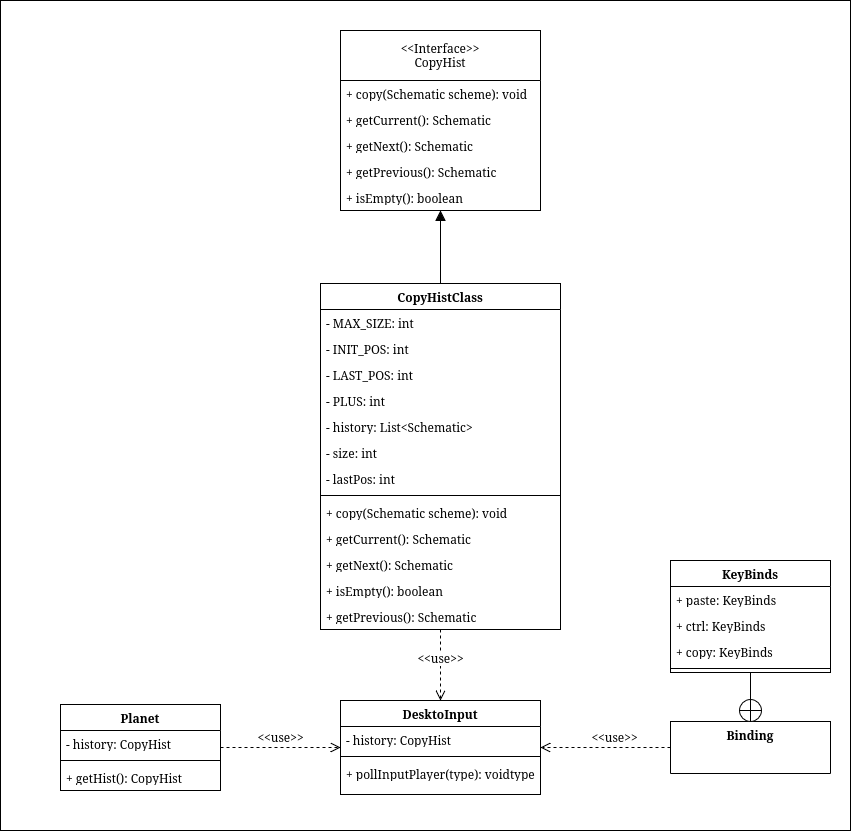

The diagram above was exported from draw.io. Its source (the exported page's mxGraphModel, read from the mxfile embedded in the PNG):
<mxGraphModel dx="1174" dy="721" grid="1" gridSize="10" guides="1" tooltips="1" connect="1" arrows="1" fold="1" page="1" pageScale="1" pageWidth="850" pageHeight="1100" math="0" shadow="0">
  <root>
    <mxCell id="0" />
    <mxCell id="1" parent="0" />
    <mxCell id="w9S7rz1wqZ-SY6dZT86m-74" parent="1" style="rounded=0;whiteSpace=wrap;html=1;" value="" vertex="1">
      <mxGeometry height="830" width="850" x="560" y="500" as="geometry" />
    </mxCell>
    <mxCell id="w9S7rz1wqZ-SY6dZT86m-2" parent="1" style="swimlane;fontStyle=0;childLayout=stackLayout;horizontal=1;startSize=50;fillColor=none;horizontalStack=0;resizeParent=1;resizeParentMax=0;resizeLast=0;collapsible=1;marginBottom=0;whiteSpace=wrap;html=1;" value="&amp;lt;&amp;lt;Interface&amp;gt;&amp;gt;&lt;div&gt;CopyHist&lt;/div&gt;" vertex="1">
      <mxGeometry height="180" width="200" x="900" y="530" as="geometry" />
    </mxCell>
    <mxCell id="w9S7rz1wqZ-SY6dZT86m-3" parent="w9S7rz1wqZ-SY6dZT86m-2" style="text;strokeColor=none;fillColor=none;align=left;verticalAlign=top;spacingLeft=4;spacingRight=4;overflow=hidden;rotatable=0;points=[[0,0.5],[1,0.5]];portConstraint=eastwest;whiteSpace=wrap;html=1;" value="+ copy(Schematic scheme): void" vertex="1">
      <mxGeometry height="26" width="200" y="50" as="geometry" />
    </mxCell>
    <mxCell id="w9S7rz1wqZ-SY6dZT86m-4" parent="w9S7rz1wqZ-SY6dZT86m-2" style="text;strokeColor=none;fillColor=none;align=left;verticalAlign=top;spacingLeft=4;spacingRight=4;overflow=hidden;rotatable=0;points=[[0,0.5],[1,0.5]];portConstraint=eastwest;whiteSpace=wrap;html=1;" value="+ getCurrent(): Schematic" vertex="1">
      <mxGeometry height="26" width="200" y="76" as="geometry" />
    </mxCell>
    <mxCell id="w9S7rz1wqZ-SY6dZT86m-5" parent="w9S7rz1wqZ-SY6dZT86m-2" style="text;strokeColor=none;fillColor=none;align=left;verticalAlign=top;spacingLeft=4;spacingRight=4;overflow=hidden;rotatable=0;points=[[0,0.5],[1,0.5]];portConstraint=eastwest;whiteSpace=wrap;html=1;" value="+ getNext():&amp;nbsp;Schematic" vertex="1">
      <mxGeometry height="26" width="200" y="102" as="geometry" />
    </mxCell>
    <mxCell id="w9S7rz1wqZ-SY6dZT86m-6" parent="w9S7rz1wqZ-SY6dZT86m-2" style="text;strokeColor=none;fillColor=none;align=left;verticalAlign=top;spacingLeft=4;spacingRight=4;overflow=hidden;rotatable=0;points=[[0,0.5],[1,0.5]];portConstraint=eastwest;whiteSpace=wrap;html=1;" value="+ getPrevious():&amp;nbsp;Schematic" vertex="1">
      <mxGeometry height="26" width="200" y="128" as="geometry" />
    </mxCell>
    <mxCell id="w9S7rz1wqZ-SY6dZT86m-7" parent="w9S7rz1wqZ-SY6dZT86m-2" style="text;strokeColor=none;fillColor=none;align=left;verticalAlign=top;spacingLeft=4;spacingRight=4;overflow=hidden;rotatable=0;points=[[0,0.5],[1,0.5]];portConstraint=eastwest;whiteSpace=wrap;html=1;" value="+ isEmpty(): boolean" vertex="1">
      <mxGeometry height="26" width="200" y="154" as="geometry" />
    </mxCell>
    <mxCell id="w9S7rz1wqZ-SY6dZT86m-8" parent="1" style="swimlane;fontStyle=1;align=center;verticalAlign=top;childLayout=stackLayout;horizontal=1;startSize=26;horizontalStack=0;resizeParent=1;resizeParentMax=0;resizeLast=0;collapsible=1;marginBottom=0;whiteSpace=wrap;html=1;" value="CopyHistClass" vertex="1">
      <mxGeometry height="346" width="240" x="880" y="783" as="geometry" />
    </mxCell>
    <mxCell id="w9S7rz1wqZ-SY6dZT86m-9" parent="w9S7rz1wqZ-SY6dZT86m-8" style="text;strokeColor=none;fillColor=none;align=left;verticalAlign=top;spacingLeft=4;spacingRight=4;overflow=hidden;rotatable=0;points=[[0,0.5],[1,0.5]];portConstraint=eastwest;whiteSpace=wrap;html=1;" value="- MAX_SIZE: int" vertex="1">
      <mxGeometry height="26" width="240" y="26" as="geometry" />
    </mxCell>
    <mxCell id="w9S7rz1wqZ-SY6dZT86m-10" parent="w9S7rz1wqZ-SY6dZT86m-8" style="text;strokeColor=none;fillColor=none;align=left;verticalAlign=top;spacingLeft=4;spacingRight=4;overflow=hidden;rotatable=0;points=[[0,0.5],[1,0.5]];portConstraint=eastwest;whiteSpace=wrap;html=1;" value="- INIT_POS: int" vertex="1">
      <mxGeometry height="26" width="240" y="52" as="geometry" />
    </mxCell>
    <mxCell id="w9S7rz1wqZ-SY6dZT86m-11" parent="w9S7rz1wqZ-SY6dZT86m-8" style="text;strokeColor=none;fillColor=none;align=left;verticalAlign=top;spacingLeft=4;spacingRight=4;overflow=hidden;rotatable=0;points=[[0,0.5],[1,0.5]];portConstraint=eastwest;whiteSpace=wrap;html=1;" value="- LAST_POS: int" vertex="1">
      <mxGeometry height="26" width="240" y="78" as="geometry" />
    </mxCell>
    <mxCell id="w9S7rz1wqZ-SY6dZT86m-12" parent="w9S7rz1wqZ-SY6dZT86m-8" style="text;strokeColor=none;fillColor=none;align=left;verticalAlign=top;spacingLeft=4;spacingRight=4;overflow=hidden;rotatable=0;points=[[0,0.5],[1,0.5]];portConstraint=eastwest;whiteSpace=wrap;html=1;" value="- PLUS: int" vertex="1">
      <mxGeometry height="26" width="240" y="104" as="geometry" />
    </mxCell>
    <mxCell id="w9S7rz1wqZ-SY6dZT86m-13" parent="w9S7rz1wqZ-SY6dZT86m-8" style="text;strokeColor=none;fillColor=none;align=left;verticalAlign=top;spacingLeft=4;spacingRight=4;overflow=hidden;rotatable=0;points=[[0,0.5],[1,0.5]];portConstraint=eastwest;whiteSpace=wrap;html=1;" value="- history: List&amp;lt;Schematic&amp;gt;" vertex="1">
      <mxGeometry height="26" width="240" y="130" as="geometry" />
    </mxCell>
    <mxCell id="w9S7rz1wqZ-SY6dZT86m-14" parent="w9S7rz1wqZ-SY6dZT86m-8" style="text;strokeColor=none;fillColor=none;align=left;verticalAlign=top;spacingLeft=4;spacingRight=4;overflow=hidden;rotatable=0;points=[[0,0.5],[1,0.5]];portConstraint=eastwest;whiteSpace=wrap;html=1;" value="- size: int" vertex="1">
      <mxGeometry height="26" width="240" y="156" as="geometry" />
    </mxCell>
    <mxCell id="w9S7rz1wqZ-SY6dZT86m-15" parent="w9S7rz1wqZ-SY6dZT86m-8" style="text;strokeColor=none;fillColor=none;align=left;verticalAlign=top;spacingLeft=4;spacingRight=4;overflow=hidden;rotatable=0;points=[[0,0.5],[1,0.5]];portConstraint=eastwest;whiteSpace=wrap;html=1;" value="- lastPos: int" vertex="1">
      <mxGeometry height="26" width="240" y="182" as="geometry" />
    </mxCell>
    <mxCell id="w9S7rz1wqZ-SY6dZT86m-16" parent="w9S7rz1wqZ-SY6dZT86m-8" style="line;strokeWidth=1;fillColor=none;align=left;verticalAlign=middle;spacingTop=-1;spacingLeft=3;spacingRight=3;rotatable=0;labelPosition=right;points=[];portConstraint=eastwest;strokeColor=inherit;" value="" vertex="1">
      <mxGeometry height="8" width="240" y="208" as="geometry" />
    </mxCell>
    <mxCell id="w9S7rz1wqZ-SY6dZT86m-17" parent="w9S7rz1wqZ-SY6dZT86m-8" style="text;strokeColor=none;fillColor=none;align=left;verticalAlign=top;spacingLeft=4;spacingRight=4;overflow=hidden;rotatable=0;points=[[0,0.5],[1,0.5]];portConstraint=eastwest;whiteSpace=wrap;html=1;" value="+ copy(Schematic scheme): void" vertex="1">
      <mxGeometry height="26" width="240" y="216" as="geometry" />
    </mxCell>
    <mxCell id="w9S7rz1wqZ-SY6dZT86m-18" parent="w9S7rz1wqZ-SY6dZT86m-8" style="text;strokeColor=none;fillColor=none;align=left;verticalAlign=top;spacingLeft=4;spacingRight=4;overflow=hidden;rotatable=0;points=[[0,0.5],[1,0.5]];portConstraint=eastwest;whiteSpace=wrap;html=1;" value="+ getCurrent(): Schematic" vertex="1">
      <mxGeometry height="26" width="240" y="242" as="geometry" />
    </mxCell>
    <mxCell id="w9S7rz1wqZ-SY6dZT86m-19" parent="w9S7rz1wqZ-SY6dZT86m-8" style="text;strokeColor=none;fillColor=none;align=left;verticalAlign=top;spacingLeft=4;spacingRight=4;overflow=hidden;rotatable=0;points=[[0,0.5],[1,0.5]];portConstraint=eastwest;whiteSpace=wrap;html=1;" value="+ getNext():&amp;nbsp;Schematic" vertex="1">
      <mxGeometry height="26" width="240" y="268" as="geometry" />
    </mxCell>
    <mxCell id="w9S7rz1wqZ-SY6dZT86m-20" parent="w9S7rz1wqZ-SY6dZT86m-8" style="text;strokeColor=none;fillColor=none;align=left;verticalAlign=top;spacingLeft=4;spacingRight=4;overflow=hidden;rotatable=0;points=[[0,0.5],[1,0.5]];portConstraint=eastwest;whiteSpace=wrap;html=1;" value="+ isEmpty(): boolean" vertex="1">
      <mxGeometry height="26" width="240" y="294" as="geometry" />
    </mxCell>
    <mxCell id="w9S7rz1wqZ-SY6dZT86m-21" parent="w9S7rz1wqZ-SY6dZT86m-8" style="text;strokeColor=none;fillColor=none;align=left;verticalAlign=top;spacingLeft=4;spacingRight=4;overflow=hidden;rotatable=0;points=[[0,0.5],[1,0.5]];portConstraint=eastwest;whiteSpace=wrap;html=1;" value="+ getPrevious():&amp;nbsp;Schematic" vertex="1">
      <mxGeometry height="26" width="240" y="320" as="geometry" />
    </mxCell>
    <mxCell id="w9S7rz1wqZ-SY6dZT86m-22" parent="1" style="swimlane;fontStyle=1;align=center;verticalAlign=top;childLayout=stackLayout;horizontal=1;startSize=26;horizontalStack=0;resizeParent=1;resizeParentMax=0;resizeLast=0;collapsible=1;marginBottom=0;whiteSpace=wrap;html=1;" value="Planet" vertex="1">
      <mxGeometry height="86" width="160" x="620" y="1204" as="geometry" />
    </mxCell>
    <mxCell id="w9S7rz1wqZ-SY6dZT86m-23" parent="w9S7rz1wqZ-SY6dZT86m-22" style="text;strokeColor=none;fillColor=none;align=left;verticalAlign=top;spacingLeft=4;spacingRight=4;overflow=hidden;rotatable=0;points=[[0,0.5],[1,0.5]];portConstraint=eastwest;whiteSpace=wrap;html=1;" value="- history: CopyHist" vertex="1">
      <mxGeometry height="26" width="160" y="26" as="geometry" />
    </mxCell>
    <mxCell id="w9S7rz1wqZ-SY6dZT86m-24" parent="w9S7rz1wqZ-SY6dZT86m-22" style="line;strokeWidth=1;fillColor=none;align=left;verticalAlign=middle;spacingTop=-1;spacingLeft=3;spacingRight=3;rotatable=0;labelPosition=right;points=[];portConstraint=eastwest;strokeColor=inherit;" value="" vertex="1">
      <mxGeometry height="8" width="160" y="52" as="geometry" />
    </mxCell>
    <mxCell id="w9S7rz1wqZ-SY6dZT86m-25" parent="w9S7rz1wqZ-SY6dZT86m-22" style="text;strokeColor=none;fillColor=none;align=left;verticalAlign=top;spacingLeft=4;spacingRight=4;overflow=hidden;rotatable=0;points=[[0,0.5],[1,0.5]];portConstraint=eastwest;whiteSpace=wrap;html=1;" value="+ getHist(): CopyHist" vertex="1">
      <mxGeometry height="26" width="160" y="60" as="geometry" />
    </mxCell>
    <mxCell id="w9S7rz1wqZ-SY6dZT86m-26" parent="1" style="swimlane;fontStyle=1;align=center;verticalAlign=top;childLayout=stackLayout;horizontal=1;startSize=26;horizontalStack=0;resizeParent=1;resizeParentMax=0;resizeLast=0;collapsible=1;marginBottom=0;whiteSpace=wrap;html=1;" value="DesktoInput" vertex="1">
      <mxGeometry height="94" width="200" x="900" y="1200" as="geometry" />
    </mxCell>
    <mxCell id="w9S7rz1wqZ-SY6dZT86m-27" parent="w9S7rz1wqZ-SY6dZT86m-26" style="text;strokeColor=none;fillColor=none;align=left;verticalAlign=top;spacingLeft=4;spacingRight=4;overflow=hidden;rotatable=0;points=[[0,0.5],[1,0.5]];portConstraint=eastwest;whiteSpace=wrap;html=1;" value="- history: CopyHist" vertex="1">
      <mxGeometry height="26" width="200" y="26" as="geometry" />
    </mxCell>
    <mxCell id="w9S7rz1wqZ-SY6dZT86m-29" parent="w9S7rz1wqZ-SY6dZT86m-26" style="line;strokeWidth=1;fillColor=none;align=left;verticalAlign=middle;spacingTop=-1;spacingLeft=3;spacingRight=3;rotatable=0;labelPosition=right;points=[];portConstraint=eastwest;strokeColor=inherit;" value="" vertex="1">
      <mxGeometry height="8" width="200" y="52" as="geometry" />
    </mxCell>
    <mxCell id="w9S7rz1wqZ-SY6dZT86m-30" parent="w9S7rz1wqZ-SY6dZT86m-26" style="text;strokeColor=none;fillColor=none;align=left;verticalAlign=top;spacingLeft=4;spacingRight=4;overflow=hidden;rotatable=0;points=[[0,0.5],[1,0.5]];portConstraint=eastwest;whiteSpace=wrap;html=1;" value="+ pollInputPlayer(type): voidtype" vertex="1">
      <mxGeometry height="34" width="200" y="60" as="geometry" />
    </mxCell>
    <mxCell id="w9S7rz1wqZ-SY6dZT86m-31" parent="1" style="swimlane;fontStyle=1;align=center;verticalAlign=top;childLayout=stackLayout;horizontal=1;startSize=52;horizontalStack=0;resizeParent=1;resizeParentMax=0;resizeLast=0;collapsible=1;marginBottom=0;whiteSpace=wrap;html=1;" value="Binding" vertex="1">
      <mxGeometry height="52" width="160" x="1230" y="1221" as="geometry" />
    </mxCell>
    <mxCell id="w9S7rz1wqZ-SY6dZT86m-33" edge="1" parent="1" source="w9S7rz1wqZ-SY6dZT86m-8" style="endArrow=block;endFill=1;html=1;edgeStyle=orthogonalEdgeStyle;align=left;verticalAlign=top;rounded=0;fontSize=12;startSize=8;endSize=8;curved=1;entryX=0.5;entryY=1;entryDx=0;entryDy=0;exitX=0.5;exitY=0;exitDx=0;exitDy=0;" target="w9S7rz1wqZ-SY6dZT86m-2" value="">
      <mxGeometry relative="1" x="-1" y="-112" as="geometry">
        <mxPoint x="-50" y="-12" as="offset" />
        <mxPoint x="740" y="970" as="sourcePoint" />
        <mxPoint x="900" y="970" as="targetPoint" />
      </mxGeometry>
    </mxCell>
    <mxCell id="w9S7rz1wqZ-SY6dZT86m-37" edge="1" parent="1" source="w9S7rz1wqZ-SY6dZT86m-8" style="html=1;verticalAlign=bottom;endArrow=open;dashed=1;endSize=8;curved=0;rounded=0;fontSize=12;exitX=0.5;exitY=1;exitDx=0;exitDy=0;entryX=0.5;entryY=0;entryDx=0;entryDy=0;" target="w9S7rz1wqZ-SY6dZT86m-26" value="&amp;lt;&amp;lt;use&amp;gt;&amp;gt;">
      <mxGeometry relative="1" x="0.1076" as="geometry">
        <mxPoint as="offset" />
        <Array as="points">
          <mxPoint x="1000" y="1140" />
        </Array>
        <mxPoint x="840" y="1250" as="sourcePoint" />
        <mxPoint x="1150" y="1170" as="targetPoint" />
      </mxGeometry>
    </mxCell>
    <mxCell id="w9S7rz1wqZ-SY6dZT86m-39" edge="1" parent="1" source="w9S7rz1wqZ-SY6dZT86m-31" style="html=1;verticalAlign=bottom;endArrow=open;dashed=1;endSize=8;curved=0;rounded=0;fontSize=12;entryX=1;entryY=0.5;entryDx=0;entryDy=0;exitX=0;exitY=0.5;exitDx=0;exitDy=0;" target="w9S7rz1wqZ-SY6dZT86m-26" value="&amp;lt;&amp;lt;use&amp;gt;&amp;gt;">
      <mxGeometry relative="1" x="-0.1429" as="geometry">
        <mxPoint as="offset" />
        <Array as="points" />
        <mxPoint x="1130" y="1100" as="sourcePoint" />
        <mxPoint x="1080" y="1080" as="targetPoint" />
      </mxGeometry>
    </mxCell>
    <mxCell id="w9S7rz1wqZ-SY6dZT86m-62" edge="1" parent="1" source="w9S7rz1wqZ-SY6dZT86m-22" style="html=1;verticalAlign=bottom;endArrow=open;dashed=1;endSize=8;curved=0;rounded=0;fontSize=12;entryX=0;entryY=0.5;entryDx=0;entryDy=0;exitX=1;exitY=0.5;exitDx=0;exitDy=0;" target="w9S7rz1wqZ-SY6dZT86m-26" value="&amp;lt;&amp;lt;use&amp;gt;&amp;gt;">
      <mxGeometry relative="1" as="geometry">
        <mxPoint as="offset" />
        <Array as="points" />
        <mxPoint x="700.0000000000002" y="1270" as="sourcePoint" />
        <mxPoint x="750" y="1225" as="targetPoint" />
      </mxGeometry>
    </mxCell>
    <mxCell id="w9S7rz1wqZ-SY6dZT86m-75" parent="1" style="verticalLabelPosition=bottom;verticalAlign=top;html=1;shape=mxgraph.flowchart.summing_function;" value="" vertex="1">
      <mxGeometry height="22" width="22" x="1299" y="1199" as="geometry" />
    </mxCell>
    <mxCell id="w9S7rz1wqZ-SY6dZT86m-76" edge="1" parent="1" source="w9S7rz1wqZ-SY6dZT86m-78" style="endArrow=none;html=1;rounded=0;fontSize=12;startSize=8;endSize=8;curved=1;entryX=0.5;entryY=1;entryDx=0;entryDy=0;entryPerimeter=0;exitX=0.5;exitY=1;exitDx=0;exitDy=0;" target="w9S7rz1wqZ-SY6dZT86m-75" value="">
      <mxGeometry height="50" relative="1" width="50" as="geometry">
        <mxPoint x="1360" y="1310" as="sourcePoint" />
        <mxPoint x="1410" y="1260" as="targetPoint" />
      </mxGeometry>
    </mxCell>
    <mxCell id="w9S7rz1wqZ-SY6dZT86m-78" parent="1" style="swimlane;fontStyle=1;align=center;verticalAlign=top;childLayout=stackLayout;horizontal=1;startSize=26;horizontalStack=0;resizeParent=1;resizeParentMax=0;resizeLast=0;collapsible=1;marginBottom=0;whiteSpace=wrap;html=1;" value="KeyBinds" vertex="1">
      <mxGeometry height="112" width="160" x="1230" y="1060" as="geometry" />
    </mxCell>
    <mxCell id="w9S7rz1wqZ-SY6dZT86m-79" parent="w9S7rz1wqZ-SY6dZT86m-78" style="text;strokeColor=none;fillColor=none;align=left;verticalAlign=top;spacingLeft=4;spacingRight=4;overflow=hidden;rotatable=0;points=[[0,0.5],[1,0.5]];portConstraint=eastwest;whiteSpace=wrap;html=1;" value="+ paste: KeyBinds" vertex="1">
      <mxGeometry height="26" width="160" y="26" as="geometry" />
    </mxCell>
    <mxCell id="w9S7rz1wqZ-SY6dZT86m-84" parent="w9S7rz1wqZ-SY6dZT86m-78" style="text;strokeColor=none;fillColor=none;align=left;verticalAlign=top;spacingLeft=4;spacingRight=4;overflow=hidden;rotatable=0;points=[[0,0.5],[1,0.5]];portConstraint=eastwest;whiteSpace=wrap;html=1;" value="+ ctrl: KeyBinds" vertex="1">
      <mxGeometry height="26" width="160" y="52" as="geometry" />
    </mxCell>
    <mxCell id="w9S7rz1wqZ-SY6dZT86m-85" parent="w9S7rz1wqZ-SY6dZT86m-78" style="text;strokeColor=none;fillColor=none;align=left;verticalAlign=top;spacingLeft=4;spacingRight=4;overflow=hidden;rotatable=0;points=[[0,0.5],[1,0.5]];portConstraint=eastwest;whiteSpace=wrap;html=1;" value="+ copy: KeyBinds" vertex="1">
      <mxGeometry height="26" width="160" y="78" as="geometry" />
    </mxCell>
    <mxCell id="w9S7rz1wqZ-SY6dZT86m-80" parent="w9S7rz1wqZ-SY6dZT86m-78" style="line;strokeWidth=1;fillColor=none;align=left;verticalAlign=middle;spacingTop=-1;spacingLeft=3;spacingRight=3;rotatable=0;labelPosition=right;points=[];portConstraint=eastwest;strokeColor=inherit;" value="" vertex="1">
      <mxGeometry height="8" width="160" y="104" as="geometry" />
    </mxCell>
  </root>
</mxGraphModel>